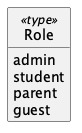

The diagram above was rendered by PlantUML. Its source (embedded in the PNG):
@startuml Role
hide empty members
hide circle
skinparam shadowing false
skinparam classAttributeIconSize 0
class Role <<type>> {
  admin
  student
  parent
  guest
}
@enduml